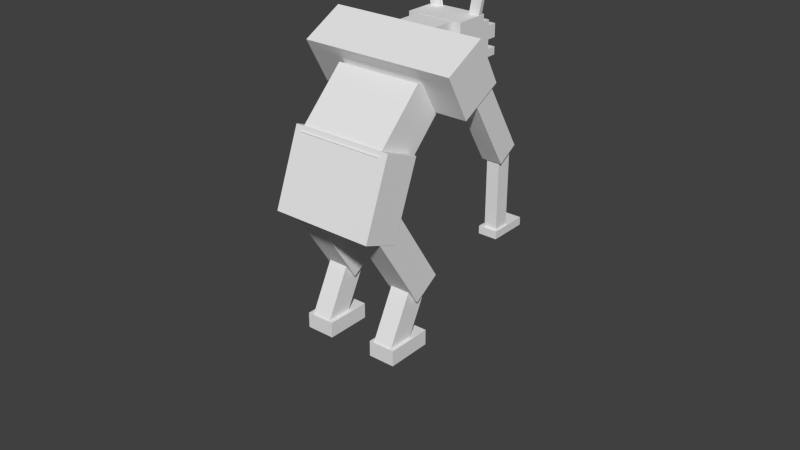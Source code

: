 # Source: white_werewolf.blend  (saved by Blender 2.72.0; exported with 4.5.12 LTS)
import bpy
from mathutils import Matrix  # noqa: F401  (used for matrix-valued properties, if any)

bpy.ops.wm.read_factory_settings(use_empty=True)
scene = bpy.context.scene
scene.name = 'Scene'

# ---- collections
col_collection_1 = bpy.data.collections.new('Collection 1'); scene.collection.children.link(col_collection_1)

# ---- materials (node trees are filled in below, after node groups)
mat_material = bpy.data.materials.new('Material')
mat_material.alpha_threshold = 0.0
mat_material.use_transparent_shadow = False
mat_material.roughness = 0.5
mat_material.line_color = (0.0, 0.0, 0.0, 1.0)

# ---- material node trees

# ---- world
world_world = bpy.data.worlds.new('World'); scene.world = world_world
world_world.color = (0.05088, 0.05088, 0.05088)
world_world.use_sun_shadow = False
world_world.sun_shadow_jitter_overblur = 0.0
world_world.cycles.sampling_method = 'MANUAL'
world_world.cycles.sample_map_resolution = 256

# ---- meshes
me_cube_007 = bpy.data.meshes.new('Cube.007')
me_cube_007.from_pydata([(6.482, -1.027, -0.5704), (6.482, -1.376, -0.5704), (5.393, -1.376, -1.218), (5.393, -1.027, -1.218), (6.297, -1.027, -0.418), (6.297, -1.376, -0.418), (5.208, -1.376, -1.066), (5.208, -1.027, -1.066), (6.358, 1.501, -0.6444), (6.358, 1.108, -0.6444), (5.393, 1.108, -1.218), (5.393, 1.501, -1.218), (6.173, 1.501, -0.492), (6.173, 1.108, -0.492), (5.208, 1.108, -1.066), (5.208, 1.501, -1.066), (5.311, -1.336, -1.034), (5.311, -1.104, -1.034), (5.746, -1.104, -0.7751), (5.746, -1.336, -0.7751), (3.46, -1.336, 0.49), (3.46, -1.104, 0.49), (3.896, -1.104, 0.749), (3.896, -1.336, 0.749), (3.664, -1.393, 0.2774), (3.664, -1.019, 0.2774), (3.937, -1.019, 0.8461), (3.937, -1.393, 0.8461), (0.9554, -1.393, 0.9146), (0.9554, -1.019, 0.9146), (1.228, -1.019, 1.483), (1.228, -1.393, 1.483), (5.311, 1.162, -1.034), (5.311, 1.415, -1.034), (5.746, 1.415, -0.7751), (5.746, 1.162, -0.7751), (3.46, 1.162, 0.49), (3.46, 1.415, 0.49), (3.896, 1.415, 0.749), (3.896, 1.162, 0.749), (3.664, 1.09, 0.2774), (3.664, 1.473, 0.2774), (3.937, 1.473, 0.8461), (3.937, 1.09, 0.8461), (0.9554, 1.09, 0.9146), (0.9554, 1.473, 0.9146), (1.228, 1.473, 1.483), (1.228, 1.09, 1.483), (1.776, 0.2638, 2.933), (1.764, 0.434, 2.851), (1.879, 0.434, 2.919), (1.826, 0.2411, 2.963), (0.9846, 0.3411, 3.493), (1.038, 0.5341, 3.449), (1.153, 0.5341, 3.518), (1.1, 0.3411, 3.561), (1.739, -0.4908, 2.872), (1.686, -0.2978, 2.915), (1.801, -0.2978, 2.984), (1.854, -0.4908, 2.94), (1.012, -0.5908, 3.47), (0.9593, -0.3978, 3.514), (1.074, -0.3978, 3.582), (1.127, -0.5908, 3.538), (3.363, -0.1796, 3.085), (3.363, 0.2029, 3.085), (3.608, 0.2029, 3.231), (3.608, -0.1796, 3.231), (3.22, -0.1796, 3.203), (3.22, 0.2029, 3.203), (3.465, 0.2029, 3.349), (3.465, -0.1796, 3.349), (3.781, -0.141, 2.777), (3.781, 0.1643, 2.777), (3.982, 0.1643, 2.897), (3.982, -0.141, 2.897), (3.596, -0.141, 2.93), (3.596, 0.1643, 2.93), (3.797, 0.1643, 3.05), (3.797, -0.141, 3.05), (2.817, -0.3286, 2.772), (2.817, 0.3267, 2.772), (3.392, 0.3267, 3.114), (3.392, -0.3286, 3.114), (2.505, -0.3286, 3.029), (2.505, 0.3267, 3.029), (3.08, 0.3267, 3.372), (3.08, -0.3286, 3.372), (3.228, -0.3286, 2.448), (3.228, 0.3267, 2.448), (3.803, 0.3267, 2.791), (3.803, -0.3286, 2.791), (3.043, -0.3286, 2.601), (3.043, 0.3267, 2.601), (3.618, 0.3267, 2.943), (3.618, -0.3286, 2.943), (2.835, -0.4597, 2.229), (2.835, 0.4577, 2.229), (3.219, 0.4577, 2.457), (3.219, -0.4597, 2.457), (1.91, -0.4597, 2.991), (1.91, 0.4577, 2.991), (2.294, 0.4577, 3.219), (2.294, -0.4597, 3.219), (1.875, -0.5252, 1.686), (1.875, 0.5233, 1.686), (2.834, 0.5233, 2.256), (2.834, -0.5252, 2.256), (0.7654, -0.5252, 2.6), (0.7654, 0.5233, 2.6), (1.724, 0.5233, 3.171), (1.724, -0.5252, 3.171), (0.7627, -0.3571, 1.011), (0.7627, 0.3571, 1.011), (1.851, 0.3571, 1.658), (1.851, -0.3571, 1.658), (-0.3474, -0.3571, 1.925), (-0.3474, 0.3571, 1.925), (0.7412, 0.3571, 2.573), (0.7412, -0.3571, 2.573), (-1.022, -1.413, 0.9465), (-1.022, 1.471, 0.9465), (0.7304, 1.471, 0.4886), (0.7304, -1.413, 0.4886), (-0.3777, -1.413, 2.08), (-0.3777, 1.471, 2.08), (1.368, 1.471, 1.618), (1.368, -1.413, 1.618), (-0.9069, -0.8092, -1.077), (-0.9069, 0.7886, -1.077), (0.673, 0.7886, -0.7306), (0.673, -0.8092, -0.7306), (-0.6678, -0.8092, 0.7263), (-0.6678, 0.7886, 0.7263), (0.9121, 0.7886, 1.072), (0.9121, -0.8092, 1.072), (-0.001654, -0.9537, -2.821), (-0.001654, 0.9247, -2.821), (1.347, 0.9247, -2.491), (1.347, -0.9537, -2.491), (-0.945, -0.9537, -0.9331), (-0.945, 0.9247, -0.9331), (0.4035, 0.9247, -0.6029), (0.4035, -0.9537, -0.6029), (4.241, -0.4425, -2.587), (4.241, -0.9471, -2.587), (3.911, -0.9471, -3.353), (3.911, -0.4425, -3.353), (0.9587, -0.4425, -1.894), (0.9587, -0.9471, -1.894), (0.6285, -0.9471, -2.66), (0.6285, -0.4425, -2.66), (4.241, 0.914, -2.587), (4.241, 0.4146, -2.587), (3.911, 0.4146, -3.353), (3.911, 0.914, -3.353), (0.9587, 0.914, -1.894), (0.9587, 0.4146, -1.894), (0.6285, 0.4146, -2.66), (0.6285, 0.914, -2.66), (4.709, 0.855, -4.516), (4.709, 0.4861, -4.516), (3.874, 0.4861, -4.653), (3.874, 0.855, -4.653), (4.06, 0.855, -2.569), (4.06, 0.4861, -2.569), (3.225, 0.4861, -2.705), (3.225, 0.855, -2.705), (4.709, -0.5139, -4.516), (4.709, -0.8746, -4.516), (3.874, -0.8746, -4.653), (3.874, -0.5139, -4.653), (4.06, -0.5139, -2.569), (4.06, -0.8746, -2.569), (3.225, -0.8746, -2.705), (3.225, -0.5139, -2.705), (5.485, -0.4425, -4.136), (5.485, -0.9375, -4.136), (4.181, -0.9375, -4.912), (4.181, -0.4425, -4.912), (5.115, -0.4425, -3.831), (5.115, -0.9375, -3.831), (3.811, -0.9375, -4.607), (3.811, -0.4425, -4.607), (5.474, 0.9476, -4.143), (5.474, 0.4146, -4.143), (4.181, 0.4146, -4.912), (4.181, 0.9476, -4.912), (5.104, 0.9476, -3.838), (5.104, 0.4146, -3.838), (3.811, 0.4146, -4.607), (3.811, 0.9476, -4.607)], [], [(0, 1, 2, 3), (4, 7, 6, 5), (0, 4, 5, 1), (1, 5, 6, 2), (2, 6, 7, 3), (4, 0, 3, 7), (8, 9, 10, 11), (12, 15, 14, 13), (8, 12, 13, 9), (9, 13, 14, 10), (10, 14, 15, 11), (12, 8, 11, 15), (20, 21, 17, 16), (21, 22, 18, 17), (22, 23, 19, 18), (23, 20, 16, 19), (16, 17, 18, 19), (23, 22, 21, 20), (28, 29, 25, 24), (29, 30, 26, 25), (30, 31, 27, 26), (31, 28, 24, 27), (24, 25, 26, 27), (31, 30, 29, 28), (36, 37, 33, 32), (37, 38, 34, 33), (38, 39, 35, 34), (39, 36, 32, 35), (32, 33, 34, 35), (39, 38, 37, 36), (44, 45, 41, 40), (45, 46, 42, 41), (46, 47, 43, 42), (47, 44, 40, 43), (40, 41, 42, 43), (47, 46, 45, 44), (52, 53, 49, 48), (53, 54, 50, 49), (54, 55, 51, 50), (55, 52, 48, 51), (48, 49, 50, 51), (55, 54, 53, 52), (60, 61, 57, 56), (61, 62, 58, 57), (62, 63, 59, 58), (63, 60, 56, 59), (56, 57, 58, 59), (63, 62, 61, 60), (68, 69, 65, 64), (69, 70, 66, 65), (70, 71, 67, 66), (71, 68, 64, 67), (64, 65, 66, 67), (71, 70, 69, 68), (76, 77, 73, 72), (77, 78, 74, 73), (78, 79, 75, 74), (79, 76, 72, 75), (72, 73, 74, 75), (79, 78, 77, 76), (84, 85, 81, 80), (85, 86, 82, 81), (86, 87, 83, 82), (87, 84, 80, 83), (80, 81, 82, 83), (87, 86, 85, 84), (92, 93, 89, 88), (93, 94, 90, 89), (94, 95, 91, 90), (95, 92, 88, 91), (88, 89, 90, 91), (95, 94, 93, 92), (100, 101, 97, 96), (101, 102, 98, 97), (102, 103, 99, 98), (103, 100, 96, 99), (96, 97, 98, 99), (103, 102, 101, 100), (108, 109, 105, 104), (109, 110, 106, 105), (110, 111, 107, 106), (111, 108, 104, 107), (104, 105, 106, 107), (111, 110, 109, 108), (116, 117, 113, 112), (117, 118, 114, 113), (118, 119, 115, 114), (119, 116, 112, 115), (112, 113, 114, 115), (119, 118, 117, 116), (124, 125, 121, 120), (125, 126, 122, 121), (126, 127, 123, 122), (127, 124, 120, 123), (120, 121, 122, 123), (127, 126, 125, 124), (132, 133, 129, 128), (133, 134, 130, 129), (134, 135, 131, 130), (135, 132, 128, 131), (128, 129, 130, 131), (135, 134, 133, 132), (140, 141, 137, 136), (141, 142, 138, 137), (142, 143, 139, 138), (143, 140, 136, 139), (136, 137, 138, 139), (143, 142, 141, 140), (144, 145, 146, 147), (148, 151, 150, 149), (144, 148, 149, 145), (145, 149, 150, 146), (146, 150, 151, 147), (148, 144, 147, 151), (152, 153, 154, 155), (156, 159, 158, 157), (152, 156, 157, 153), (153, 157, 158, 154), (154, 158, 159, 155), (156, 152, 155, 159), (160, 161, 162, 163), (164, 167, 166, 165), (160, 164, 165, 161), (161, 165, 166, 162), (162, 166, 167, 163), (164, 160, 163, 167), (168, 169, 170, 171), (172, 175, 174, 173), (168, 172, 173, 169), (169, 173, 174, 170), (170, 174, 175, 171), (172, 168, 171, 175), (176, 177, 178, 179), (180, 183, 182, 181), (176, 180, 181, 177), (177, 181, 182, 178), (178, 182, 183, 179), (180, 176, 179, 183), (184, 185, 186, 187), (188, 191, 190, 189), (184, 188, 189, 185), (185, 189, 190, 186), (186, 190, 191, 187), (188, 184, 187, 191)])
_uv = me_cube_007.uv_layers.new(name='UVMap')
_uv.uv.foreach_set('vector', [9.053e-09, 0.8936, 0.03255, 0.8936, 0.03255, 0.9692, 0.0, 0.9692, 0.03255, 0.9692, 0.03255, 0.8936, 0.06509, 0.8936, 0.06509, 0.9692, 0.08282, 0.9649, 0.06509, 0.9649, 0.06509, 0.9324, 0.08282, 0.9324, 0.2653, 0.4426, 0.2481, 0.4365, 0.2481, 0.3405, 0.2653, 0.3466, 0.2481, 0.4426, 0.2659, 0.4426, 0.2659, 0.4751, 0.2481, 0.4751, 0.4184, 0.6639, 0.4012, 0.6701, 0.4012, 0.574, 0.4184, 0.5679, 0.9366, 0.9479, 0.904, 0.9479, 0.904, 0.8723, 0.9366, 0.8723, 0.9383, 0.949, 0.9383, 0.8733, 0.9709, 0.8733, 0.9709, 0.949, 0.9487, 0.6648, 0.931, 0.6648, 0.931, 0.6323, 0.9487, 0.6323, 0.2653, 0.3405, 0.2481, 0.3343, 0.2481, 0.2383, 0.2653, 0.2444, 0.6835, 0.9624, 0.6657, 0.9624, 0.6657, 0.9299, 0.6835, 0.9299, 0.2595, 0.7559, 0.2424, 0.7621, 0.2424, 0.666, 0.2595, 0.6599, 0.9892, 0.5986, 0.9675, 0.5986, 0.9675, 0.4216, 0.9892, 0.4216, 0.3397, 0.9042, 0.3035, 0.8912, 0.3035, 0.7094, 0.3397, 0.7224, 0.7238, 0.6884, 0.7455, 0.6884, 0.7455, 0.8654, 0.7238, 0.8654, 0.6876, 0.7014, 0.7238, 0.6884, 0.7238, 0.8702, 0.6876, 0.8832, 0.808, 0.415, 0.7863, 0.415, 0.7863, 0.3848, 0.808, 0.3848, 0.2667, 0.94, 0.245, 0.94, 0.245, 0.9097, 0.2667, 0.9097, 0.9709, 0.8733, 0.9383, 0.8733, 0.9383, 0.6679, 0.9709, 0.6679, 0.863, 0.376, 0.8162, 0.3657, 0.8162, 0.1548, 0.863, 0.165, 0.5461, 0.9933, 0.5135, 0.9933, 0.5135, 0.7879, 0.5461, 0.7879, 0.8573, 0.6782, 0.904, 0.6679, 0.904, 0.8788, 0.8573, 0.8891, 0.9366, 0.9956, 0.904, 0.9956, 0.904, 0.9479, 0.9366, 0.9479, 0.9383, 0.949, 0.9709, 0.949, 0.9709, 0.9967, 0.9383, 0.9967, 0.9894, 0.3318, 0.9677, 0.3318, 0.9677, 0.1548, 0.9894, 0.1548, 0.8992, 0.3495, 0.863, 0.3365, 0.863, 0.1548, 0.8992, 0.1677, 0.1269, 0.7879, 0.1486, 0.7879, 0.1486, 0.9649, 0.1269, 0.9649, 0.2673, 0.7224, 0.3035, 0.7094, 0.3035, 0.8912, 0.2673, 0.9042, 0.3973, 0.9159, 0.419, 0.9159, 0.419, 0.9461, 0.3973, 0.9461, 0.6874, 0.9299, 0.6657, 0.9299, 0.6657, 0.8996, 0.6874, 0.8996, 0.1269, 0.9933, 0.09433, 0.9933, 0.09433, 0.7879, 0.1269, 0.7879, 0.9006, 0.6428, 0.8539, 0.6325, 0.8539, 0.4216, 0.9006, 0.4319, 0.9349, 0.4216, 0.9675, 0.4216, 0.9675, 0.627, 0.9349, 0.627, 0.8105, 0.6782, 0.8573, 0.6679, 0.8573, 0.8788, 0.8105, 0.8891, 0.6876, 0.9464, 0.7202, 0.9464, 0.7202, 0.994, 0.6876, 0.994, 0.8105, 0.9523, 0.843, 0.9523, 0.843, 1.0, 0.8105, 1.0, 0.3562, 0.7826, 0.3397, 0.7794, 0.3397, 0.7094, 0.3562, 0.7126, 0.1486, 0.6168, 0.1377, 0.6129, 0.1377, 0.5415, 0.1486, 0.5454, 0.4177, 0.7401, 0.4012, 0.7432, 0.4012, 0.6732, 0.4177, 0.6701, 0.2547, 0.4805, 0.2656, 0.4766, 0.2656, 0.5479, 0.2547, 0.5518, 0.2637, 0.5866, 0.2637, 0.6027, 0.2547, 0.6018, 0.2547, 0.5857, 0.2547, 0.6196, 0.2547, 0.6036, 0.2637, 0.6027, 0.2637, 0.6187, 0.4012, 0.7464, 0.4177, 0.7432, 0.4177, 0.8132, 0.4012, 0.8164, 0.4143, 0.4915, 0.4034, 0.4876, 0.4034, 0.4163, 0.4143, 0.4202, 0.6455, 0.1516, 0.6619, 0.1548, 0.6619, 0.2248, 0.6455, 0.2216, 0.4143, 0.5629, 0.4034, 0.5668, 0.4034, 0.4954, 0.4143, 0.4915, 0.2637, 0.5688, 0.2637, 0.5848, 0.2547, 0.5857, 0.2547, 0.5697, 0.2547, 0.5678, 0.2547, 0.5518, 0.2637, 0.5527, 0.2637, 0.5688, 0.06509, 0.9324, 0.06509, 0.8936, 0.08511, 0.8936, 0.08511, 0.9324, 0.419, 0.8705, 0.419, 0.9089, 0.3996, 0.9159, 0.3996, 0.8775, 0.2624, 0.7621, 0.2624, 0.8009, 0.2424, 0.8009, 0.2424, 0.7621, 0.6851, 0.8612, 0.6851, 0.8996, 0.6657, 0.8927, 0.6657, 0.8543, 0.8099, 0.9096, 0.8099, 0.9484, 0.7796, 0.9484, 0.7796, 0.9096, 0.9006, 0.6648, 0.9006, 0.626, 0.931, 0.626, 0.931, 0.6648, 0.07578, 0.8936, 0.07578, 0.8611, 0.09351, 0.8611, 0.09351, 0.8936, 0.3569, 0.8463, 0.3569, 0.8847, 0.3397, 0.8909, 0.3397, 0.8525, 0.9487, 0.6648, 0.9487, 0.6323, 0.9664, 0.6323, 0.9664, 0.6648, 0.2495, 0.9036, 0.2495, 0.8652, 0.2667, 0.8713, 0.2667, 0.9097, 0.756, 0.3848, 0.756, 0.4173, 0.7257, 0.4173, 0.7257, 0.3848, 0.756, 0.4173, 0.756, 0.3848, 0.7863, 0.3848, 0.7863, 0.4173, 0.9461, 0.4216, 0.9461, 0.3674, 0.9816, 0.3674, 0.9816, 0.4216, 0.347, 0.9042, 0.347, 0.9618, 0.3128, 0.9741, 0.3128, 0.9165, 0.4734, 0.9809, 0.4734, 0.9268, 0.5089, 0.9268, 0.5089, 0.9809, 0.863, 0.4071, 0.863, 0.3495, 0.8972, 0.3618, 0.8972, 0.4194, 0.2407, 0.9076, 0.2407, 0.9618, 0.1953, 0.9618, 0.1953, 0.9076, 0.9006, 0.4216, 0.9006, 0.3674, 0.9461, 0.3674, 0.9461, 0.4216, 0.07578, 0.8611, 0.07578, 0.8069, 0.09351, 0.8069, 0.09351, 0.8611, 0.2495, 0.8652, 0.2495, 0.8076, 0.2667, 0.8014, 0.2667, 0.859, 0.419, 0.8164, 0.419, 0.8705, 0.4012, 0.8705, 0.4012, 0.8164, 0.3569, 0.7887, 0.3569, 0.8463, 0.3397, 0.8402, 0.3397, 0.7826, 0.4647, 0.9131, 0.4647, 0.9673, 0.4192, 0.9673, 0.4192, 0.9131, 0.2673, 0.9583, 0.2673, 0.9042, 0.3128, 0.9042, 0.3128, 0.9583, 0.818, 0.0885, 0.742, 0.0885, 0.742, 0.0, 0.818, 1.808e-08, 0.6295, 0.8543, 0.6657, 0.8673, 0.6657, 0.9581, 0.6295, 0.9451, 0.7257, 0.2963, 0.8016, 0.2963, 0.8016, 0.3848, 0.7257, 0.3848, 0.6295, 0.9451, 0.5933, 0.9581, 0.5933, 0.8673, 0.6295, 0.8543, 0.9482, 0.07582, 0.9482, 4.519e-09, 0.9785, 0.0, 0.9785, 0.07582, 0.7796, 0.9096, 0.7796, 0.8337, 0.8099, 0.8337, 0.8099, 0.9096, 0.4192, 0.7007, 0.506, 0.7007, 0.506, 0.8069, 0.4192, 0.8069, 0.2424, 0.8014, 0.1519, 0.7689, 0.1519, 0.6599, 0.2424, 0.6924, 0.08679, 0.8069, 0.0, 0.8069, 0.0, 0.7007, 0.08679, 0.7007, 0.2673, 0.6004, 0.3578, 0.5679, 0.3578, 0.6769, 0.2673, 0.7094, 0.07578, 0.8069, 0.07578, 0.8936, 0.0, 0.8936, 0.0, 0.8069, 0.5155, 0.2383, 0.5155, 0.1516, 0.5912, 0.1516, 0.5912, 0.2383, 0.1953, 0.8014, 0.2495, 0.8014, 0.2495, 0.9076, 0.1953, 0.9076, 0.7257, 0.1548, 0.8162, 0.1872, 0.8162, 0.2963, 0.7257, 0.2638, 0.4192, 0.8069, 0.4734, 0.8069, 0.4734, 0.9131, 0.4192, 0.9131, 0.6515, 0.03249, 0.742, 0.0, 0.742, 0.109, 0.6515, 0.1415, 0.6455, 0.2273, 0.5912, 0.2273, 0.5912, 0.1516, 0.6455, 0.1516, 0.8447, 0.6631, 0.7904, 0.6631, 0.7904, 0.5874, 0.8447, 0.5874, 0.5155, 0.0, 0.5155, 0.2383, 0.4192, 0.2383, 0.4192, 9.038e-09, 5.432e-08, 0.6776, 0.0, 0.5415, 0.09433, 0.5647, 0.09433, 0.7007, 0.1519, 0.4766, 0.1519, 0.2383, 0.2481, 0.2383, 0.2481, 0.4766, 0.4192, 0.7007, 0.4192, 0.5647, 0.5135, 0.5415, 0.5135, 0.6776, 3.621e-08, 0.2383, 0.0, 2.711e-08, 0.1337, 0.0, 0.1337, 0.2383, 0.1337, 0.2383, 0.1337, 0.0, 0.2673, 1.808e-08, 0.2673, 0.2383, 0.4192, 0.5415, 0.4192, 0.3899, 0.5608, 0.3899, 0.5608, 0.5415, 0.0, 0.2383, 0.1519, 0.2383, 0.1519, 0.3899, 4.074e-08, 0.3899, 0.4192, 0.3899, 0.4192, 0.2383, 0.5608, 0.2383, 0.5608, 0.3899, 0.0, 0.3899, 0.1519, 0.3899, 0.1519, 0.5415, 1.811e-08, 0.5415, 0.4034, 0.4163, 0.4034, 0.5679, 0.2673, 0.5679, 0.2673, 0.4163, 0.5155, 0.1516, 0.5155, 0.0, 0.6515, 9.038e-09, 0.6515, 0.1516, 0.2673, 3.615e-08, 0.4192, 0.0, 0.4192, 0.1277, 0.2673, 0.1277, 0.6636, 0.4216, 0.5608, 0.3983, 0.5608, 0.2383, 0.6636, 0.2616, 0.2673, 0.2886, 0.4192, 0.2886, 0.4192, 0.4163, 0.2673, 0.4163, 0.1519, 0.4999, 0.2547, 0.4766, 0.2547, 0.6366, 0.1519, 0.6599, 0.2673, 0.1277, 0.4192, 0.1277, 0.4192, 0.2081, 0.2673, 0.2081, 0.4192, 0.2886, 0.2673, 0.2886, 0.2673, 0.2081, 0.4192, 0.2081, 0.731, 0.9464, 0.6876, 0.9464, 0.6876, 0.8832, 0.731, 0.8832, 0.8105, 0.9523, 0.8105, 0.8891, 0.8539, 0.8891, 0.8539, 0.9523, 0.747, 0.6679, 0.747, 0.4216, 0.7904, 0.4216, 0.7904, 0.6679, 0.5608, 0.6884, 0.5608, 0.4341, 0.6229, 0.4216, 0.6229, 0.6759, 0.09433, 0.7879, 0.09433, 0.5415, 0.1377, 0.5415, 0.1377, 0.7879, 0.7257, 0.1672, 0.7257, 0.4216, 0.6636, 0.4091, 0.6636, 0.1548, 0.7854, 0.1517, 0.742, 0.1517, 0.742, 0.0885, 0.7854, 0.0885, 0.8973, 0.8891, 0.8973, 0.9523, 0.8539, 0.9523, 0.8539, 0.8891, 0.4012, 0.5679, 0.4012, 0.8142, 0.3578, 0.8142, 0.3578, 0.5679, 0.6229, 0.6884, 0.6229, 0.4341, 0.685, 0.4216, 0.685, 0.6759, 0.5135, 0.7879, 0.5135, 0.5415, 0.5569, 0.5415, 0.5569, 0.7879, 0.685, 0.6759, 0.685, 0.4216, 0.747, 0.4341, 0.747, 0.6884, 0.9482, 0.07582, 0.9807, 0.07582, 0.9807, 0.1279, 0.9482, 0.1279, 0.3578, 0.9862, 0.3578, 0.9341, 0.3904, 0.9341, 0.3904, 0.9862, 0.506, 0.8069, 0.506, 0.9268, 0.4734, 0.9268, 0.4734, 0.8069, 0.7904, 0.5874, 0.7904, 0.4318, 0.8539, 0.4216, 0.8539, 0.5772, 0.3904, 0.8142, 0.3904, 0.9341, 0.3578, 0.9341, 0.3578, 0.8142, 0.6242, 0.8441, 0.6242, 0.6884, 0.6876, 0.6986, 0.6876, 0.8543, 0.9675, 0.5986, 1.0, 0.5986, 1.0, 0.6507, 0.9675, 0.6507, 0.7854, 0.1406, 0.7854, 0.0885, 0.818, 0.0885, 0.818, 0.1406, 0.747, 0.9536, 0.747, 0.8337, 0.7796, 0.8337, 0.7796, 0.9536, 0.747, 0.8337, 0.747, 0.6781, 0.8105, 0.6679, 0.8105, 0.8235, 0.5933, 0.8543, 0.5933, 0.9741, 0.5608, 0.9741, 0.5608, 0.8543, 0.5608, 0.8441, 0.5608, 0.6884, 0.6242, 0.6986, 0.6242, 0.8543, 0.9482, 0.1513, 0.9048, 0.1513, 0.9048, 0.0, 0.9482, 1.808e-08, 0.8614, 0.1513, 0.8614, 7.23e-08, 0.9048, 0.0, 0.9048, 0.1513, 0.8162, 0.376, 0.8517, 0.376, 0.8517, 0.4193, 0.8162, 0.4193, 0.9335, 0.1548, 0.9677, 0.167, 0.9677, 0.3591, 0.9335, 0.3468, 0.7825, 0.9969, 0.747, 0.9969, 0.747, 0.9536, 0.7825, 0.9536, 0.9335, 0.3468, 0.8992, 0.3591, 0.8992, 0.167, 0.9335, 0.1548, 0.1953, 0.9527, 0.1519, 0.9527, 0.1519, 0.8014, 0.1953, 0.8014, 0.818, 0.1513, 0.818, 7.23e-08, 0.8614, 0.0, 0.8614, 0.1513, 0.8785, 0.9956, 0.843, 0.9956, 0.843, 0.9523, 0.8785, 0.9523, 0.904, 0.6679, 0.9383, 0.6802, 0.9383, 0.8723, 0.904, 0.86, 0.1873, 0.996, 0.1519, 0.996, 0.1519, 0.9527, 0.1873, 0.9527, 0.9006, 0.4339, 0.9349, 0.4216, 0.9349, 0.6137, 0.9006, 0.626])
me_cube_007.materials.append(mat_material)
me_cube_007.use_remesh_preserve_volume = False
me_cube_007.use_remesh_preserve_attributes = False
me_cube_007.use_mirror_vertex_groups = False
me_cube_007.update()
arm_armature = bpy.data.armatures.new('Armature')  # bones are not reproduced

# ---- objects
ob_armature = bpy.data.objects.new('Armature', arm_armature)
ob_cube_007 = bpy.data.objects.new('Cube.007', me_cube_007)

# ---- transforms, parenting, visibility, modifiers, constraints
ob_armature.location = (0.1221, 0.05502, 4.655)
ob_armature.rotation_euler = (0.0, -0.0, 1.571)
ob_armature.show_in_front = True
ob_armature.lineart.crease_threshold = 0.0
ob_cube_007.parent = ob_armature
ob_cube_007.matrix_parent_inverse = Matrix(((1.0, 0.0, 0.0, 0.9179), (0.0, 1.0, 0.0, -0.05502), (0.0, 0.0, 1.0, -4.655), (0.0, 0.0, 0.0, 1.0)))
ob_cube_007.location = (-0.04981, 0.01952, 5.438)
ob_cube_007.rotation_euler = (0.0, 0.7044, 0.0)
ob_cube_007.scale = (0.7, 1.4, 1.0)
ob_cube_007.lineart.crease_threshold = 0.0
_vg = ob_cube_007.vertex_groups.new(name='Bone')
_vg = ob_cube_007.vertex_groups.new(name='Bone.010')
for _i, _w in zip([112, 113, 114, 115, 116, 117, 118, 119], [0.8958, 0.8373, 0.2416, 0.7505, 0.2458, 0.7186, 0.07161, 0.01848]): _vg.add([_i], _w, 'REPLACE')
_vg = ob_cube_007.vertex_groups.new(name='Bone.011')
for _i, _w in zip([48, 49, 50, 51, 52, 53, 54, 55, 56, 57, 58, 59, 60, 61, 62, 63, 104, 106, 107, 108, 110, 111, 112, 113, 114, 115, 116, 117, 118, 119], [0.3315, 0.2988, 0.299, 0.3431, 0.3195, 0.3166, 0.3166, 0.3198, 0.4766, 0.4858, 0.495, 0.4997, 0.4889, 0.4892, 0.4895, 0.4895, 0.05807, 0.02551, 0.08976, 0.2865, 0.01054, 0.1637, 0.08104, 0.1334, 0.6752, 0.1586, 0.6238, 0.1661, 0.3408, 0.3397]): _vg.add([_i], _w, 'REPLACE')
_vg = ob_cube_007.vertex_groups.new(name='Bone.020')
for _i, _w in zip([48, 49, 50, 51, 52, 53, 54, 55, 56, 57, 58, 59, 60, 61, 62, 63, 64, 65, 66, 67, 68, 69, 70, 71, 80, 81, 82, 83, 84, 85, 86, 87, 96, 97, 98, 99, 100, 101, 102, 103, 104, 105, 106, 107, 108, 109, 110, 111, 114, 115, 116, 117, 118, 119], [0.6685, 0.7012, 0.701, 0.6569, 0.6805, 0.6834, 0.6834, 0.6802, 0.5234, 0.5142, 0.505, 0.5003, 0.5111, 0.5108, 0.5105, 0.5105, 1.0, 1.0, 1.0, 1.0, 1.0, 1.0, 1.0, 1.0, 1.0, 1.0, 1.0, 1.0, 1.0, 1.0, 1.0, 1.0, 0.3374, 0.1829, 0.1656, 0.2351, 0.7644, 0.776, 0.7486, 0.6544, 0.1089, 0.1744, 0.3721, 0.2606, 0.3292, 0.4843, 0.6982, 0.3858, 0.03317, 0.04086, 0.06517, 0.05766, 0.2938, 0.313]): _vg.add([_i], _w, 'REPLACE')
_vg = ob_cube_007.vertex_groups.new(name='Bone.021')
for _i, _w in zip([96, 97, 98, 99, 100, 101, 102, 103, 104, 105, 106, 107, 108, 109, 110, 111, 114, 115, 116, 117, 118, 119], [0.5499, 0.306, 0.6319, 0.6972, 0.1945, 0.1235, 0.1711, 0.2946, 0.833, 0.8076, 0.5902, 0.6497, 0.3843, 0.4946, 0.2715, 0.4505, 0.03317, 0.04086, 0.06517, 0.05766, 0.2938, 0.313]): _vg.add([_i], _w, 'REPLACE')
_vg = ob_cube_007.vertex_groups.new(name='Bone.022')
for _i, _w in zip([72, 73, 74, 75, 76, 77, 78, 79, 88, 89, 90, 91, 92, 93, 94, 95, 96, 97, 98, 99, 100, 101, 102, 103], [1.0, 1.0, 1.0, 1.0, 1.0, 1.0, 1.0, 1.0, 1.0, 1.0, 1.0, 1.0, 1.0, 1.0, 1.0, 1.0, 0.1127, 0.511, 0.2025, 0.06774, 0.03226, 0.1005, 0.08022, 0.05102]): _vg.add([_i], _w, 'REPLACE')
_vg = ob_cube_007.vertex_groups.new(name='Bone.012')
for _i, _w in zip([120, 121, 123, 124, 127, 128, 129, 130, 131, 132, 133, 135], [0.8665, 0.00719, 0.9605, 0.5941, 0.9585, 0.6359, 0.3455, 0.3027, 0.6787, 0.7338, 0.2476, 0.966]): _vg.add([_i], _w, 'REPLACE')
_vg = ob_cube_007.vertex_groups.new(name='Bone.014')
for _i, _w in zip([20, 21, 22, 23, 24, 25, 26, 27, 28, 29, 30, 31, 120, 124, 127], [0.8503, 0.163, 0.3632, 0.5873, 1.0, 1.0, 1.0, 1.0, 1.0, 1.0, 1.0, 1.0, 0.09561, 0.3843, 0.00762]): _vg.add([_i], _w, 'REPLACE')
_vg = ob_cube_007.vertex_groups.new(name='Bone.015')
for _i, _w in zip([0, 2, 3, 4, 6, 7, 16, 17, 18, 19, 20, 21, 22, 23], [0.02734, 0.4693, 0.4672, 0.0183, 0.428, 0.4279, 0.8967, 0.8863, 0.1301, 0.09874, 0.1404, 0.8261, 0.5723, 0.348]): _vg.add([_i], _w, 'REPLACE')
_vg = ob_cube_007.vertex_groups.new(name='Bone.016')
for _i, _w in zip([0, 1, 2, 3, 4, 5, 6, 7, 16, 17, 18, 19, 22, 23], [0.9613, 0.9878, 0.5307, 0.5328, 0.9658, 0.9848, 0.572, 0.5721, 0.09717, 0.1113, 0.8659, 0.8966, 0.06449, 0.06465]): _vg.add([_i], _w, 'REPLACE')
_vg = ob_cube_007.vertex_groups.new(name='Bone.013')
for _i, _w in zip([120, 121, 122, 125, 126, 128, 129, 130, 131, 132, 133, 134, 135], [0.01785, 0.8876, 0.9716, 0.6105, 0.9628, 0.3641, 0.6545, 0.6973, 0.3213, 0.2662, 0.7524, 0.9846, 0.01793]): _vg.add([_i], _w, 'REPLACE')
_vg = ob_cube_007.vertex_groups.new(name='Bone.017')
for _i, _w in zip([36, 37, 38, 39, 40, 41, 42, 43, 44, 45, 46, 47, 121, 125, 126], [0.1961, 0.8945, 0.6257, 0.3983, 1.0, 1.0, 1.0, 1.0, 1.0, 1.0, 1.0, 1.0, 0.07963, 0.3658, 0.0009837]): _vg.add([_i], _w, 'REPLACE')
_vg = ob_cube_007.vertex_groups.new(name='Bone.018')
for _i, _w in zip([8, 10, 11, 12, 14, 15, 32, 33, 34, 35, 36, 37, 38, 39], [0.02515, 0.3892, 0.4629, 0.06084, 0.2058, 0.3855, 0.9202, 0.9266, 0.1553, 0.5385, 0.7959, 0.1002, 0.3241, 0.5593]): _vg.add([_i], _w, 'REPLACE')
_vg = ob_cube_007.vertex_groups.new(name='Bone.019')
for _i, _w in zip([8, 9, 10, 11, 12, 13, 14, 15, 32, 33, 34, 35, 38, 39], [0.9624, 0.9766, 0.6108, 0.5371, 0.9392, 0.976, 0.7942, 0.6145, 0.07438, 0.06803, 0.8378, 0.4427, 0.05011, 0.03479]): _vg.add([_i], _w, 'REPLACE')
_vg = ob_cube_007.vertex_groups.new(name='Bone.001')
for _i, _w in zip([138, 140, 141, 142, 143], [0.1426, 0.006219, 0.1715, 0.5433, 0.04036]): _vg.add([_i], _w, 'REPLACE')
_vg = ob_cube_007.vertex_groups.new(name='Bone.002')
for _i, _w in zip([137, 138, 140, 141, 142, 143], [0.4866, 0.366, 0.06188, 0.6455, 0.2641, 0.024]): _vg.add([_i], _w, 'REPLACE')
_vg = ob_cube_007.vertex_groups.new(name='Bone.005')
for _i, _w in zip([137, 138, 141, 142, 152, 153, 154, 155, 156, 157, 158, 159, 164, 165, 166, 167], [0.4659, 0.3046, 0.07804, 0.06627, 1.0, 1.0, 1.0, 1.0, 1.0, 1.0, 1.0, 1.0, 0.5267, 0.5401, 0.9206, 0.9541]): _vg.add([_i], _w, 'REPLACE')
_vg = ob_cube_007.vertex_groups.new(name='Bone.006')
for _i, _w in zip([160, 161, 162, 163, 164, 165, 166, 167, 184, 186, 187, 188, 190, 191], [0.1057, 0.04235, 0.49, 0.8477, 0.4645, 0.444, 0.06855, 0.03656, 0.09709, 0.4871, 0.4886, 0.09651, 0.4521, 0.4561]): _vg.add([_i], _w, 'REPLACE')
_vg = ob_cube_007.vertex_groups.new(name='Bone.007')
for _i, _w in zip([160, 161, 162, 163, 184, 185, 186, 187, 188, 189, 190, 191], [0.8839, 0.9472, 0.501, 0.1373, 0.9029, 0.9799, 0.5129, 0.5114, 0.9035, 0.9767, 0.5479, 0.5439]): _vg.add([_i], _w, 'REPLACE')
_vg = ob_cube_007.vertex_groups.new(name='Bone.003')
for _i, _w in zip([136, 138, 139, 140, 141, 142, 143], [0.4699, 0.0212, 0.0423, 0.7807, 0.0825, 0.08804, 0.7598]): _vg.add([_i], _w, 'REPLACE')
_vg = ob_cube_007.vertex_groups.new(name='Bone.004')
for _i, _w in zip([136, 138, 139, 140, 142, 143, 144, 145, 146, 147, 148, 149, 150, 151, 172, 173, 174, 175], [0.5122, 0.1512, 0.9399, 0.1199, 0.02665, 0.1502, 1.0, 1.0, 1.0, 1.0, 1.0, 1.0, 1.0, 1.0, 0.5341, 0.5398, 0.938, 0.9188]): _vg.add([_i], _w, 'REPLACE')
_vg = ob_cube_007.vertex_groups.new(name='Bone.008')
for _i, _w in zip([168, 169, 170, 171, 172, 173, 174, 175, 178, 179, 182, 183], [0.1094, 0.06894, 0.8343, 0.8449, 0.4537, 0.446, 0.0585, 0.077, 0.4869, 0.4876, 0.45, 0.4499]): _vg.add([_i], _w, 'REPLACE')
_vg = ob_cube_007.vertex_groups.new(name='Bone.009')
for _i, _w in zip([168, 169, 170, 171, 176, 177, 178, 179, 180, 181, 182, 183], [0.8792, 0.9237, 0.1442, 0.1341, 0.9904, 0.9843, 0.5131, 0.5124, 0.991, 0.9809, 0.55, 0.5501]): _vg.add([_i], _w, 'REPLACE')
_m = ob_cube_007.modifiers.new('Armature', 'ARMATURE')
_m.object = ob_armature

# ---- collection membership
col_collection_1.objects.link(ob_armature)
col_collection_1.objects.link(ob_cube_007)

# ---- scene / render settings (as saved in the file)
scene.frame_start = 1; scene.frame_end = 250; scene.frame_set(167)
scene.render.engine = 'BLENDER_EEVEE_NEXT'
scene.render.resolution_percentage = 50
scene.render.dither_intensity = 0.0
scene.cycles.use_denoising = False
scene.cycles.samples = 10
scene.cycles.sampling_pattern = 'TABULATED_SOBOL'
scene.cycles.light_sampling_threshold = 0.0
scene.cycles.use_adaptive_sampling = False
scene.cycles.use_light_tree = False
scene.cycles.blur_glossy = 0.0
scene.cycles.pixel_filter_type = 'GAUSSIAN'
scene.cycles.sample_clamp_indirect = 0.0
scene.view_settings.view_transform = 'Standard'
bpy.context.view_layer.update()

# ---- added for rendering (the .blend has no active camera and no usable light): camera, sun
cam_auto = bpy.data.cameras.new('AutoCamera')
cam_auto.lens = 50.0
cam_auto.sensor_width = 36.0
cam_auto.clip_end = 1000.0
ob_auto_camera = bpy.data.objects.new('AutoCamera', cam_auto)
scene.collection.objects.link(ob_auto_camera)
ob_auto_camera.location = (15.159, -16.1941, 14.2876)
ob_auto_camera.rotation_euler = (1.09748, -7.21219e-08, 0.694738)
scene.camera = ob_auto_camera
light_auto_sun = bpy.data.lights.new('AutoSun', 'SUN')
light_auto_sun.energy = 3.0
light_auto_sun.angle = 0.0523599
ob_auto_sun = bpy.data.objects.new('AutoSun', light_auto_sun)
scene.collection.objects.link(ob_auto_sun)
ob_auto_sun.rotation_euler = (0.872665, 0.174533, 0.523599)
bpy.context.view_layer.update()
